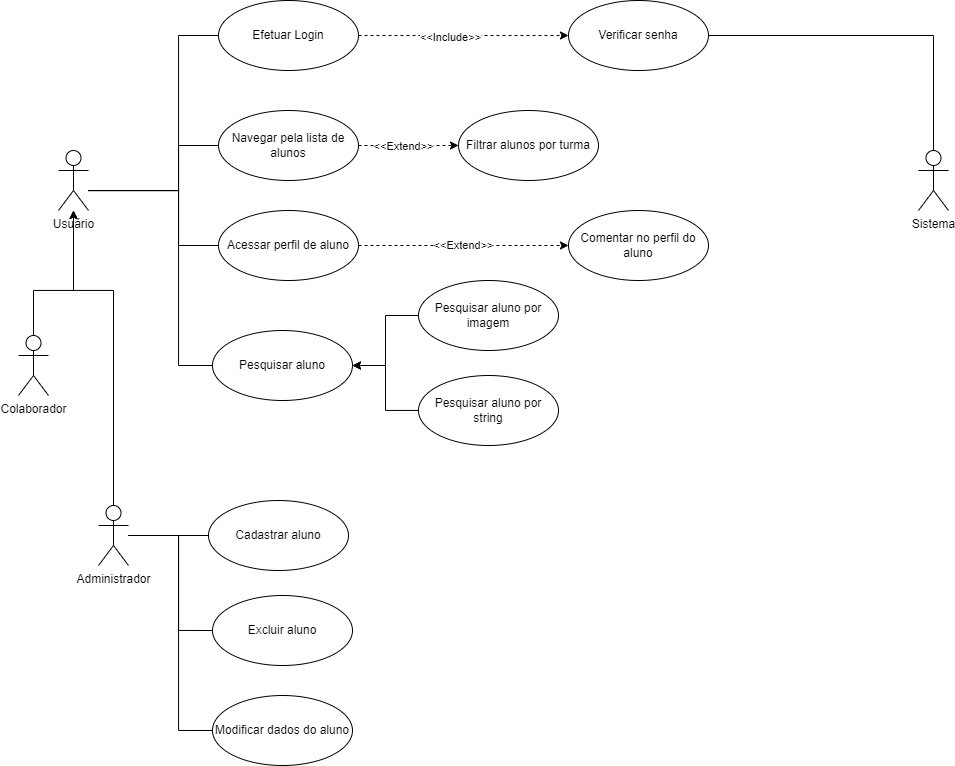

The diagram above was exported from draw.io. Its source (the exported page's mxGraphModel, read from the mxfile embedded in the PNG):
<mxGraphModel dx="1221" dy="644" grid="1" gridSize="10" guides="1" tooltips="1" connect="1" arrows="1" fold="1" page="1" pageScale="1" pageWidth="827" pageHeight="1169" background="none" math="0" shadow="0">
  <root>
    <mxCell id="0" />
    <mxCell id="1" parent="0" />
    <mxCell id="QKBP4fmLXMKa4u9kabnd-9" style="edgeStyle=orthogonalEdgeStyle;rounded=0;orthogonalLoop=1;jettySize=auto;html=1;entryX=0;entryY=0.5;entryDx=0;entryDy=0;endArrow=none;endFill=0;" edge="1" parent="1" source="QKBP4fmLXMKa4u9kabnd-5" target="QKBP4fmLXMKa4u9kabnd-15">
      <mxGeometry relative="1" as="geometry">
        <mxPoint x="270" y="365" as="targetPoint" />
        <Array as="points">
          <mxPoint x="240" y="485" />
          <mxPoint x="240" y="330" />
        </Array>
      </mxGeometry>
    </mxCell>
    <mxCell id="QKBP4fmLXMKa4u9kabnd-11" style="edgeStyle=orthogonalEdgeStyle;rounded=0;orthogonalLoop=1;jettySize=auto;html=1;entryX=0;entryY=0.5;entryDx=0;entryDy=0;endArrow=none;endFill=0;" edge="1" parent="1" source="QKBP4fmLXMKa4u9kabnd-5" target="QKBP4fmLXMKa4u9kabnd-13">
      <mxGeometry relative="1" as="geometry">
        <mxPoint x="270" y="485" as="targetPoint" />
        <Array as="points">
          <mxPoint x="240" y="485" />
          <mxPoint x="240" y="440" />
        </Array>
      </mxGeometry>
    </mxCell>
    <mxCell id="QKBP4fmLXMKa4u9kabnd-30" style="edgeStyle=orthogonalEdgeStyle;rounded=0;orthogonalLoop=1;jettySize=auto;html=1;entryX=0;entryY=0.5;entryDx=0;entryDy=0;endArrow=none;endFill=0;" edge="1" parent="1" source="QKBP4fmLXMKa4u9kabnd-5" target="QKBP4fmLXMKa4u9kabnd-28">
      <mxGeometry relative="1" as="geometry">
        <Array as="points">
          <mxPoint x="240" y="485" />
          <mxPoint x="240" y="540" />
        </Array>
      </mxGeometry>
    </mxCell>
    <mxCell id="QKBP4fmLXMKa4u9kabnd-48" style="edgeStyle=orthogonalEdgeStyle;rounded=0;orthogonalLoop=1;jettySize=auto;html=1;entryX=0;entryY=0.5;entryDx=0;entryDy=0;endArrow=none;endFill=0;" edge="1" parent="1" source="QKBP4fmLXMKa4u9kabnd-5" target="QKBP4fmLXMKa4u9kabnd-47">
      <mxGeometry relative="1" as="geometry">
        <Array as="points">
          <mxPoint x="240" y="485" />
          <mxPoint x="240" y="660" />
        </Array>
      </mxGeometry>
    </mxCell>
    <mxCell id="QKBP4fmLXMKa4u9kabnd-5" value="Usuário" style="shape=umlActor;verticalLabelPosition=bottom;verticalAlign=top;html=1;" vertex="1" parent="1">
      <mxGeometry x="120" y="445" width="30" height="60" as="geometry" />
    </mxCell>
    <mxCell id="QKBP4fmLXMKa4u9kabnd-20" style="edgeStyle=orthogonalEdgeStyle;rounded=0;orthogonalLoop=1;jettySize=auto;html=1;entryX=0;entryY=0.5;entryDx=0;entryDy=0;endArrow=classic;endFill=1;dashed=1;" edge="1" parent="1" source="QKBP4fmLXMKa4u9kabnd-13" target="QKBP4fmLXMKa4u9kabnd-19">
      <mxGeometry relative="1" as="geometry" />
    </mxCell>
    <mxCell id="QKBP4fmLXMKa4u9kabnd-21" value="&amp;lt;&amp;lt;Extend&amp;gt;&amp;gt;" style="edgeLabel;html=1;align=center;verticalAlign=middle;resizable=0;points=[];" vertex="1" connectable="0" parent="QKBP4fmLXMKa4u9kabnd-20">
      <mxGeometry x="-0.2679" y="-4" relative="1" as="geometry">
        <mxPoint x="8" y="-4" as="offset" />
      </mxGeometry>
    </mxCell>
    <mxCell id="QKBP4fmLXMKa4u9kabnd-13" value="Navegar pela lista de alunos" style="ellipse;whiteSpace=wrap;html=1;" vertex="1" parent="1">
      <mxGeometry x="280" y="405" width="140" height="70" as="geometry" />
    </mxCell>
    <mxCell id="QKBP4fmLXMKa4u9kabnd-23" style="edgeStyle=orthogonalEdgeStyle;rounded=0;orthogonalLoop=1;jettySize=auto;html=1;dashed=1;endArrow=classic;endFill=1;entryX=0;entryY=0.5;entryDx=0;entryDy=0;" edge="1" parent="1" source="QKBP4fmLXMKa4u9kabnd-15" target="QKBP4fmLXMKa4u9kabnd-25">
      <mxGeometry relative="1" as="geometry">
        <mxPoint x="620" y="370" as="targetPoint" />
      </mxGeometry>
    </mxCell>
    <mxCell id="QKBP4fmLXMKa4u9kabnd-24" value="&amp;lt;&amp;lt;Include&amp;gt;&amp;gt;" style="edgeLabel;html=1;align=center;verticalAlign=middle;resizable=0;points=[];" vertex="1" connectable="0" parent="QKBP4fmLXMKa4u9kabnd-23">
      <mxGeometry x="0.0901" y="-3" relative="1" as="geometry">
        <mxPoint x="-23" y="-2" as="offset" />
      </mxGeometry>
    </mxCell>
    <mxCell id="QKBP4fmLXMKa4u9kabnd-15" value="Efetuar Login" style="ellipse;whiteSpace=wrap;html=1;" vertex="1" parent="1">
      <mxGeometry x="280" y="295" width="140" height="70" as="geometry" />
    </mxCell>
    <mxCell id="QKBP4fmLXMKa4u9kabnd-19" value="Filtrar alunos por turma" style="ellipse;whiteSpace=wrap;html=1;" vertex="1" parent="1">
      <mxGeometry x="520" y="405" width="140" height="70" as="geometry" />
    </mxCell>
    <mxCell id="QKBP4fmLXMKa4u9kabnd-22" value="Sistema" style="shape=umlActor;verticalLabelPosition=bottom;verticalAlign=top;html=1;" vertex="1" parent="1">
      <mxGeometry x="980" y="445" width="30" height="60" as="geometry" />
    </mxCell>
    <mxCell id="QKBP4fmLXMKa4u9kabnd-27" style="edgeStyle=orthogonalEdgeStyle;rounded=0;orthogonalLoop=1;jettySize=auto;html=1;entryX=0.5;entryY=0;entryDx=0;entryDy=0;entryPerimeter=0;endArrow=none;endFill=0;" edge="1" parent="1" source="QKBP4fmLXMKa4u9kabnd-25" target="QKBP4fmLXMKa4u9kabnd-22">
      <mxGeometry relative="1" as="geometry" />
    </mxCell>
    <mxCell id="QKBP4fmLXMKa4u9kabnd-25" value="Verificar senha" style="ellipse;whiteSpace=wrap;html=1;" vertex="1" parent="1">
      <mxGeometry x="630" y="295" width="140" height="70" as="geometry" />
    </mxCell>
    <mxCell id="QKBP4fmLXMKa4u9kabnd-75" value="&amp;lt;&amp;lt;Extend&amp;gt;&amp;gt;" style="edgeStyle=orthogonalEdgeStyle;rounded=0;jumpStyle=gap;orthogonalLoop=1;jettySize=auto;html=1;entryX=0;entryY=0.5;entryDx=0;entryDy=0;endArrow=classic;endFill=1;strokeWidth=1;dashed=1;" edge="1" parent="1" source="QKBP4fmLXMKa4u9kabnd-28" target="QKBP4fmLXMKa4u9kabnd-74">
      <mxGeometry relative="1" as="geometry" />
    </mxCell>
    <mxCell id="QKBP4fmLXMKa4u9kabnd-28" value="Acessar perfil de aluno" style="ellipse;whiteSpace=wrap;html=1;" vertex="1" parent="1">
      <mxGeometry x="280" y="505" width="140" height="70" as="geometry" />
    </mxCell>
    <mxCell id="QKBP4fmLXMKa4u9kabnd-32" value="Cadastrar aluno" style="ellipse;whiteSpace=wrap;html=1;" vertex="1" parent="1">
      <mxGeometry x="270" y="795" width="140" height="70" as="geometry" />
    </mxCell>
    <mxCell id="QKBP4fmLXMKa4u9kabnd-35" value="Modificar dados do aluno" style="ellipse;whiteSpace=wrap;html=1;" vertex="1" parent="1">
      <mxGeometry x="274" y="990" width="140" height="70" as="geometry" />
    </mxCell>
    <mxCell id="QKBP4fmLXMKa4u9kabnd-37" value="Excluir aluno" style="ellipse;whiteSpace=wrap;html=1;" vertex="1" parent="1">
      <mxGeometry x="274" y="890" width="140" height="70" as="geometry" />
    </mxCell>
    <mxCell id="QKBP4fmLXMKa4u9kabnd-47" value="Pesquisar aluno" style="ellipse;whiteSpace=wrap;html=1;" vertex="1" parent="1">
      <mxGeometry x="274" y="625" width="140" height="70" as="geometry" />
    </mxCell>
    <mxCell id="QKBP4fmLXMKa4u9kabnd-57" style="edgeStyle=orthogonalEdgeStyle;rounded=0;orthogonalLoop=1;jettySize=auto;html=1;endArrow=classic;endFill=1;strokeWidth=1;" edge="1" parent="1" source="QKBP4fmLXMKa4u9kabnd-53" target="QKBP4fmLXMKa4u9kabnd-5">
      <mxGeometry relative="1" as="geometry">
        <mxPoint x="135" y="545" as="targetPoint" />
        <Array as="points">
          <mxPoint x="175" y="585" />
          <mxPoint x="135" y="585" />
        </Array>
      </mxGeometry>
    </mxCell>
    <mxCell id="QKBP4fmLXMKa4u9kabnd-62" style="edgeStyle=orthogonalEdgeStyle;rounded=0;jumpStyle=gap;orthogonalLoop=1;jettySize=auto;html=1;entryX=0;entryY=0.5;entryDx=0;entryDy=0;endArrow=none;endFill=0;strokeWidth=1;" edge="1" parent="1" source="QKBP4fmLXMKa4u9kabnd-53" target="QKBP4fmLXMKa4u9kabnd-32">
      <mxGeometry relative="1" as="geometry" />
    </mxCell>
    <mxCell id="QKBP4fmLXMKa4u9kabnd-63" style="edgeStyle=orthogonalEdgeStyle;rounded=0;jumpStyle=gap;orthogonalLoop=1;jettySize=auto;html=1;entryX=0;entryY=0.5;entryDx=0;entryDy=0;endArrow=none;endFill=0;strokeWidth=1;" edge="1" parent="1" source="QKBP4fmLXMKa4u9kabnd-53" target="QKBP4fmLXMKa4u9kabnd-37">
      <mxGeometry relative="1" as="geometry">
        <Array as="points">
          <mxPoint x="240" y="830" />
          <mxPoint x="240" y="925" />
        </Array>
      </mxGeometry>
    </mxCell>
    <mxCell id="QKBP4fmLXMKa4u9kabnd-64" style="edgeStyle=orthogonalEdgeStyle;rounded=0;jumpStyle=gap;orthogonalLoop=1;jettySize=auto;html=1;entryX=0;entryY=0.5;entryDx=0;entryDy=0;endArrow=none;endFill=0;strokeWidth=1;" edge="1" parent="1" source="QKBP4fmLXMKa4u9kabnd-53" target="QKBP4fmLXMKa4u9kabnd-35">
      <mxGeometry relative="1" as="geometry">
        <Array as="points">
          <mxPoint x="240" y="830" />
          <mxPoint x="240" y="1025" />
        </Array>
      </mxGeometry>
    </mxCell>
    <mxCell id="QKBP4fmLXMKa4u9kabnd-53" value="Administrador" style="shape=umlActor;verticalLabelPosition=bottom;verticalAlign=top;html=1;" vertex="1" parent="1">
      <mxGeometry x="160" y="800" width="30" height="60" as="geometry" />
    </mxCell>
    <mxCell id="QKBP4fmLXMKa4u9kabnd-61" style="edgeStyle=orthogonalEdgeStyle;rounded=0;jumpStyle=gap;orthogonalLoop=1;jettySize=auto;html=1;endArrow=classic;endFill=1;strokeWidth=1;" edge="1" parent="1" source="QKBP4fmLXMKa4u9kabnd-56" target="QKBP4fmLXMKa4u9kabnd-5">
      <mxGeometry relative="1" as="geometry">
        <Array as="points">
          <mxPoint x="95" y="585" />
          <mxPoint x="135" y="585" />
        </Array>
      </mxGeometry>
    </mxCell>
    <mxCell id="QKBP4fmLXMKa4u9kabnd-56" value="Colaborador" style="shape=umlActor;verticalLabelPosition=bottom;verticalAlign=top;html=1;" vertex="1" parent="1">
      <mxGeometry x="80" y="630" width="30" height="60" as="geometry" />
    </mxCell>
    <mxCell id="QKBP4fmLXMKa4u9kabnd-73" style="edgeStyle=orthogonalEdgeStyle;rounded=0;jumpStyle=gap;orthogonalLoop=1;jettySize=auto;html=1;entryX=1;entryY=0.5;entryDx=0;entryDy=0;endArrow=classic;endFill=1;strokeWidth=1;" edge="1" parent="1" source="QKBP4fmLXMKa4u9kabnd-65" target="QKBP4fmLXMKa4u9kabnd-47">
      <mxGeometry relative="1" as="geometry" />
    </mxCell>
    <mxCell id="QKBP4fmLXMKa4u9kabnd-65" value="Pesquisar aluno por string" style="ellipse;whiteSpace=wrap;html=1;" vertex="1" parent="1">
      <mxGeometry x="480" y="670" width="140" height="70" as="geometry" />
    </mxCell>
    <mxCell id="QKBP4fmLXMKa4u9kabnd-72" style="edgeStyle=orthogonalEdgeStyle;rounded=0;jumpStyle=gap;orthogonalLoop=1;jettySize=auto;html=1;entryX=1;entryY=0.5;entryDx=0;entryDy=0;endArrow=classic;endFill=1;strokeWidth=1;" edge="1" parent="1" source="QKBP4fmLXMKa4u9kabnd-71" target="QKBP4fmLXMKa4u9kabnd-47">
      <mxGeometry relative="1" as="geometry" />
    </mxCell>
    <mxCell id="QKBP4fmLXMKa4u9kabnd-71" value="Pesquisar aluno por imagem" style="ellipse;whiteSpace=wrap;html=1;" vertex="1" parent="1">
      <mxGeometry x="480" y="575" width="140" height="70" as="geometry" />
    </mxCell>
    <mxCell id="QKBP4fmLXMKa4u9kabnd-74" value="Comentar no perfil do aluno" style="ellipse;whiteSpace=wrap;html=1;" vertex="1" parent="1">
      <mxGeometry x="630" y="505" width="140" height="70" as="geometry" />
    </mxCell>
  </root>
</mxGraphModel>